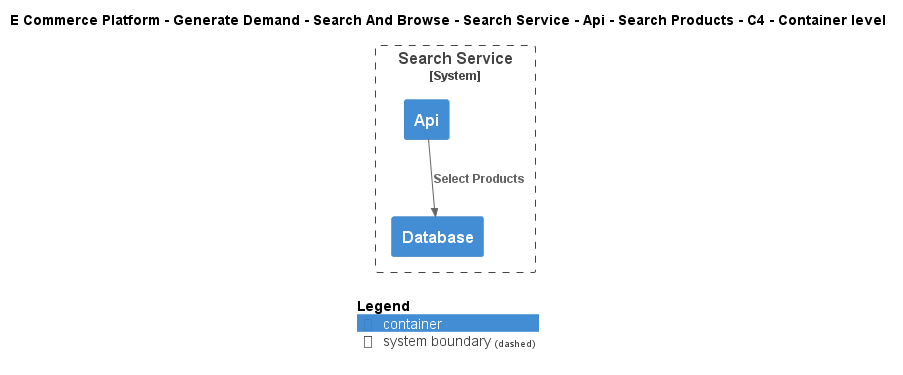

The diagram above was rendered by PlantUML. Its source (embedded in the PNG):
@startuml
!include ..\..\..\..\..\..\..\..\..\.c4s\C4_Container.puml

AddElementTag("c4interflow:lifecycle:new", $bgColor=green, $fontColor=#ffffff, $borderColor=green, $shadowing="False")
AddElementTag("c4interflow:lifecycle:changed", $bgColor=orange, $fontColor=#ffffff, $borderColor=orange, $shadowing="False")
AddElementTag("c4interflow:lifecycle:removed", $bgColor=red, $fontColor=#ffffff, $borderColor=red, $shadowing="False")

AddRelTag("c4interflow:lifecycle:new", $textColor=green, $lineColor=green)
AddRelTag("c4interflow:lifecycle:changed", $textColor=orange, $lineColor=orange)
AddRelTag("c4interflow:lifecycle:removed", $textColor=red, $lineColor=red)

SHOW_PERSON_PORTRAIT()
LAYOUT_TOP_DOWN()

skinparam linetype polyline

title E Commerce Platform - Generate Demand - Search And Browse - Search Service - Api - Search Products - C4 - Container level


System_Boundary(ECommercePlatform.GenerateDemand.SearchAndBrowse.SoftwareSystems.SearchService, "Search Service") {
    Container(ECommercePlatform.GenerateDemand.SearchAndBrowse.SoftwareSystems.SearchService.Containers.Api, "Api", "", "")
    Container(ECommercePlatform.GenerateDemand.SearchAndBrowse.SoftwareSystems.SearchService.Containers.Database, "Database", "", "")
}

Rel(ECommercePlatform.GenerateDemand.SearchAndBrowse.SoftwareSystems.SearchService.Containers.Api, ECommercePlatform.GenerateDemand.SearchAndBrowse.SoftwareSystems.SearchService.Containers.Database, "Select Products")


SHOW_LEGEND()
@enduml